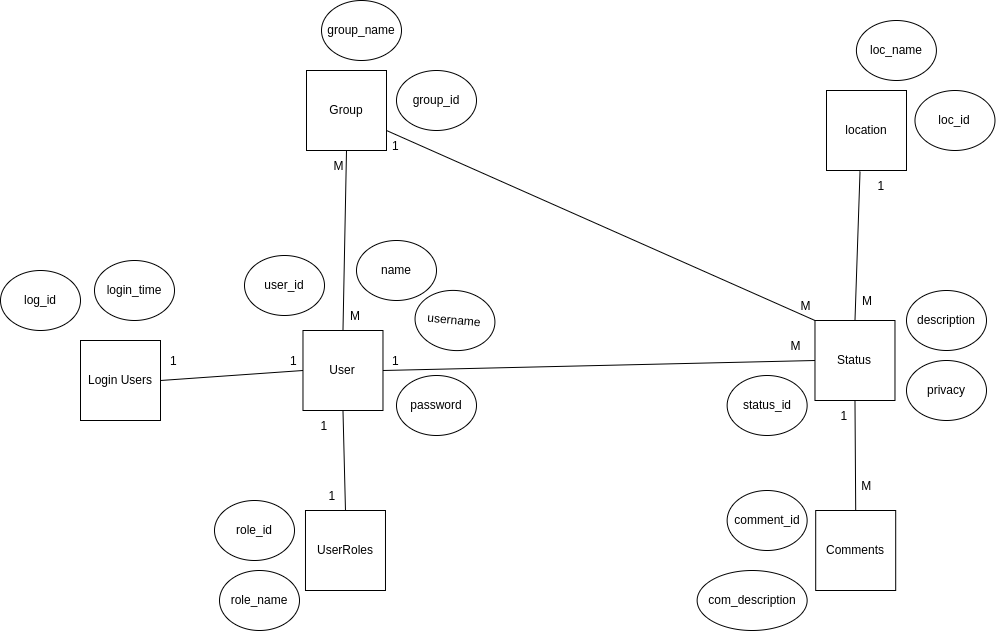

The diagram above was exported from draw.io. Its source (the exported page's mxGraphModel, read from the mxfile embedded in the PNG):
<mxGraphModel dx="1352" dy="807" grid="1" gridSize="10" guides="1" tooltips="1" connect="1" arrows="1" fold="1" page="1" pageScale="1" pageWidth="1200" pageHeight="1920" background="#ffffff" math="0" shadow="0">
  <root>
    <mxCell id="0" />
    <mxCell id="1" parent="0" />
    <mxCell id="2" value="Status" style="whiteSpace=wrap;html=1;aspect=fixed;" vertex="1" parent="1">
      <mxGeometry x="978.48" y="1530" width="80" height="80" as="geometry" />
    </mxCell>
    <mxCell id="3" value="user_id" style="ellipse;whiteSpace=wrap;html=1;" vertex="1" parent="1">
      <mxGeometry x="408" y="1465" width="80" height="60" as="geometry" />
    </mxCell>
    <mxCell id="4" value="description" style="ellipse;whiteSpace=wrap;html=1;" vertex="1" parent="1">
      <mxGeometry x="1070" y="1500" width="80" height="60" as="geometry" />
    </mxCell>
    <mxCell id="5" value="User" style="whiteSpace=wrap;html=1;aspect=fixed;" vertex="1" parent="1">
      <mxGeometry x="466.48" y="1540" width="80" height="80" as="geometry" />
    </mxCell>
    <mxCell id="6" value="name" style="ellipse;whiteSpace=wrap;html=1;" vertex="1" parent="1">
      <mxGeometry x="520" y="1450" width="80" height="60" as="geometry" />
    </mxCell>
    <mxCell id="7" value="username" style="ellipse;whiteSpace=wrap;html=1;rotation=5;" vertex="1" parent="1">
      <mxGeometry x="578.48" y="1500" width="80" height="60" as="geometry" />
    </mxCell>
    <mxCell id="8" value="password" style="ellipse;whiteSpace=wrap;html=1;" vertex="1" parent="1">
      <mxGeometry x="560" y="1585" width="80" height="60" as="geometry" />
    </mxCell>
    <mxCell id="9" value="location" style="whiteSpace=wrap;html=1;aspect=fixed;" vertex="1" parent="1">
      <mxGeometry x="990" y="1300" width="80" height="80" as="geometry" />
    </mxCell>
    <mxCell id="10" value="loc_id" style="ellipse;whiteSpace=wrap;html=1;" vertex="1" parent="1">
      <mxGeometry x="1078.48" y="1300" width="80" height="60" as="geometry" />
    </mxCell>
    <mxCell id="11" value="loc_name" style="ellipse;whiteSpace=wrap;html=1;" vertex="1" parent="1">
      <mxGeometry x="1019.9200000000001" y="1230" width="80" height="60" as="geometry" />
    </mxCell>
    <mxCell id="12" value="status_id" style="ellipse;whiteSpace=wrap;html=1;" vertex="1" parent="1">
      <mxGeometry x="890.64" y="1585" width="80" height="60" as="geometry" />
    </mxCell>
    <mxCell id="13" value="privacy" style="ellipse;whiteSpace=wrap;html=1;" vertex="1" parent="1">
      <mxGeometry x="1070" y="1570" width="80" height="60" as="geometry" />
    </mxCell>
    <mxCell id="14" value="Comments" style="whiteSpace=wrap;html=1;aspect=fixed;" vertex="1" parent="1">
      <mxGeometry x="979.2" y="1720" width="80" height="80" as="geometry" />
    </mxCell>
    <mxCell id="15" value="com_description" style="ellipse;whiteSpace=wrap;html=1;" vertex="1" parent="1">
      <mxGeometry x="860.6400000000001" y="1780" width="110" height="60" as="geometry" />
    </mxCell>
    <mxCell id="16" value="comment_id" style="ellipse;whiteSpace=wrap;html=1;" vertex="1" parent="1">
      <mxGeometry x="890.6400000000001" y="1700" width="80" height="60" as="geometry" />
    </mxCell>
    <mxCell id="17" value="" style="endArrow=none;html=1;rounded=0;entryX=0;entryY=0.5;entryDx=0;entryDy=0;exitX=1;exitY=0.5;exitDx=0;exitDy=0;" edge="1" source="5" target="2" parent="1">
      <mxGeometry width="50" height="50" relative="1" as="geometry">
        <mxPoint x="668.48" y="1730" as="sourcePoint" />
        <mxPoint x="718.48" y="1680" as="targetPoint" />
      </mxGeometry>
    </mxCell>
    <mxCell id="18" value="1" style="text;strokeColor=none;fillColor=none;align=left;verticalAlign=middle;spacingLeft=4;spacingRight=4;overflow=hidden;points=[[0,0.5],[1,0.5]];portConstraint=eastwest;rotatable=0;" vertex="1" parent="1">
      <mxGeometry x="550" y="1555" width="80" height="30" as="geometry" />
    </mxCell>
    <mxCell id="19" value="M" style="text;strokeColor=none;fillColor=none;align=left;verticalAlign=middle;spacingLeft=4;spacingRight=4;overflow=hidden;points=[[0,0.5],[1,0.5]];portConstraint=eastwest;rotatable=0;" vertex="1" parent="1">
      <mxGeometry x="948.48" y="1540" width="80" height="30" as="geometry" />
    </mxCell>
    <mxCell id="20" value="" style="endArrow=none;html=1;rounded=0;entryX=0.419;entryY=1.013;entryDx=0;entryDy=0;entryPerimeter=0;exitX=0.5;exitY=0;exitDx=0;exitDy=0;" edge="1" source="2" target="9" parent="1">
      <mxGeometry width="50" height="50" relative="1" as="geometry">
        <mxPoint x="758.48" y="1620" as="sourcePoint" />
        <mxPoint x="808.48" y="1570" as="targetPoint" />
      </mxGeometry>
    </mxCell>
    <mxCell id="21" value="1" style="text;strokeColor=none;fillColor=none;align=left;verticalAlign=middle;spacingLeft=4;spacingRight=4;overflow=hidden;points=[[0,0.5],[1,0.5]];portConstraint=eastwest;rotatable=0;" vertex="1" parent="1">
      <mxGeometry x="1035.52" y="1380" width="80" height="30" as="geometry" />
    </mxCell>
    <mxCell id="22" value="M" style="text;strokeColor=none;fillColor=none;align=left;verticalAlign=middle;spacingLeft=4;spacingRight=4;overflow=hidden;points=[[0,0.5],[1,0.5]];portConstraint=eastwest;rotatable=0;" vertex="1" parent="1">
      <mxGeometry x="1019.9200000000001" y="1495" width="80" height="30" as="geometry" />
    </mxCell>
    <mxCell id="23" value="" style="endArrow=none;html=1;rounded=0;entryX=0.5;entryY=1;entryDx=0;entryDy=0;exitX=0.5;exitY=0;exitDx=0;exitDy=0;" edge="1" source="14" target="2" parent="1">
      <mxGeometry width="50" height="50" relative="1" as="geometry">
        <mxPoint x="938.48" y="1770" as="sourcePoint" />
        <mxPoint x="988.48" y="1720" as="targetPoint" />
      </mxGeometry>
    </mxCell>
    <mxCell id="24" value="1" style="text;strokeColor=none;fillColor=none;align=left;verticalAlign=middle;spacingLeft=4;spacingRight=4;overflow=hidden;points=[[0,0.5],[1,0.5]];portConstraint=eastwest;rotatable=0;" vertex="1" parent="1">
      <mxGeometry x="998.48" y="1610" width="80" height="30" as="geometry" />
    </mxCell>
    <mxCell id="25" value="M" style="text;strokeColor=none;fillColor=none;align=left;verticalAlign=middle;spacingLeft=4;spacingRight=4;overflow=hidden;points=[[0,0.5],[1,0.5]];portConstraint=eastwest;rotatable=0;" vertex="1" parent="1">
      <mxGeometry x="1019.2" y="1680" width="80" height="30" as="geometry" />
    </mxCell>
    <mxCell id="26" value="role_id" style="ellipse;whiteSpace=wrap;html=1;" vertex="1" parent="1">
      <mxGeometry x="378" y="1710" width="80" height="60" as="geometry" />
    </mxCell>
    <mxCell id="27" value="UserRoles" style="whiteSpace=wrap;html=1;aspect=fixed;" vertex="1" parent="1">
      <mxGeometry x="468.98" y="1720" width="80" height="80" as="geometry" />
    </mxCell>
    <mxCell id="28" value="role_name" style="ellipse;whiteSpace=wrap;html=1;" vertex="1" parent="1">
      <mxGeometry x="383" y="1780" width="80" height="60" as="geometry" />
    </mxCell>
    <mxCell id="29" value="" style="endArrow=none;html=1;rounded=0;entryX=0.5;entryY=1;entryDx=0;entryDy=0;exitX=0.5;exitY=0;exitDx=0;exitDy=0;" edge="1" source="27" target="5" parent="1">
      <mxGeometry width="50" height="50" relative="1" as="geometry">
        <mxPoint x="688.48" y="1790" as="sourcePoint" />
        <mxPoint x="738.48" y="1740" as="targetPoint" />
      </mxGeometry>
    </mxCell>
    <mxCell id="30" value="1" style="text;strokeColor=none;fillColor=none;align=left;verticalAlign=middle;spacingLeft=4;spacingRight=4;overflow=hidden;points=[[0,0.5],[1,0.5]];portConstraint=eastwest;rotatable=0;" vertex="1" parent="1">
      <mxGeometry x="478.48" y="1620" width="80" height="30" as="geometry" />
    </mxCell>
    <mxCell id="31" value="1" style="text;strokeColor=none;fillColor=none;align=left;verticalAlign=middle;spacingLeft=4;spacingRight=4;overflow=hidden;points=[[0,0.5],[1,0.5]];portConstraint=eastwest;rotatable=0;" vertex="1" parent="1">
      <mxGeometry x="486.48" y="1690" width="80" height="30" as="geometry" />
    </mxCell>
    <mxCell id="32" value="Group" style="whiteSpace=wrap;html=1;aspect=fixed;" vertex="1" parent="1">
      <mxGeometry x="470.00000000000006" y="1280" width="80" height="80" as="geometry" />
    </mxCell>
    <mxCell id="33" value="group_id" style="ellipse;whiteSpace=wrap;html=1;" vertex="1" parent="1">
      <mxGeometry x="560" y="1280" width="80" height="60" as="geometry" />
    </mxCell>
    <mxCell id="34" value="group_name" style="ellipse;whiteSpace=wrap;html=1;" vertex="1" parent="1">
      <mxGeometry x="485.0000000000001" y="1210" width="80" height="60" as="geometry" />
    </mxCell>
    <mxCell id="35" value="" style="endArrow=none;html=1;rounded=0;entryX=0.5;entryY=1;entryDx=0;entryDy=0;exitX=0.5;exitY=0;exitDx=0;exitDy=0;" edge="1" source="5" target="32" parent="1">
      <mxGeometry width="50" height="50" relative="1" as="geometry">
        <mxPoint x="698.48" y="1480" as="sourcePoint" />
        <mxPoint x="748.48" y="1430" as="targetPoint" />
      </mxGeometry>
    </mxCell>
    <mxCell id="36" value="M" style="text;strokeColor=none;fillColor=none;align=left;verticalAlign=middle;spacingLeft=4;spacingRight=4;overflow=hidden;points=[[0,0.5],[1,0.5]];portConstraint=eastwest;rotatable=0;" vertex="1" parent="1">
      <mxGeometry x="491.48" y="1360" width="80" height="30" as="geometry" />
    </mxCell>
    <mxCell id="37" value="M" style="text;strokeColor=none;fillColor=none;align=left;verticalAlign=middle;spacingLeft=4;spacingRight=4;overflow=hidden;points=[[0,0.5],[1,0.5]];portConstraint=eastwest;rotatable=0;" vertex="1" parent="1">
      <mxGeometry x="508" y="1510" width="80" height="30" as="geometry" />
    </mxCell>
    <mxCell id="38" value="" style="endArrow=none;html=1;rounded=0;entryX=1;entryY=0.75;entryDx=0;entryDy=0;exitX=0;exitY=0;exitDx=0;exitDy=0;" edge="1" source="2" target="32" parent="1">
      <mxGeometry width="50" height="50" relative="1" as="geometry">
        <mxPoint x="828.48" y="1500" as="sourcePoint" />
        <mxPoint x="528.48" y="1300" as="targetPoint" />
      </mxGeometry>
    </mxCell>
    <mxCell id="39" value="1" style="text;strokeColor=none;fillColor=none;align=left;verticalAlign=middle;spacingLeft=4;spacingRight=4;overflow=hidden;points=[[0,0.5],[1,0.5]];portConstraint=eastwest;rotatable=0;" vertex="1" parent="1">
      <mxGeometry x="550" y="1340" width="80" height="30" as="geometry" />
    </mxCell>
    <mxCell id="40" value="M" style="text;strokeColor=none;fillColor=none;align=left;verticalAlign=middle;spacingLeft=4;spacingRight=4;overflow=hidden;points=[[0,0.5],[1,0.5]];portConstraint=eastwest;rotatable=0;" vertex="1" parent="1">
      <mxGeometry x="958.48" y="1500" width="80" height="30" as="geometry" />
    </mxCell>
    <mxCell id="41" value="Login Users" style="whiteSpace=wrap;html=1;aspect=fixed;" vertex="1" parent="1">
      <mxGeometry x="244.00000000000006" y="1550" width="80" height="80" as="geometry" />
    </mxCell>
    <mxCell id="42" value="log_id" style="ellipse;whiteSpace=wrap;html=1;" vertex="1" parent="1">
      <mxGeometry x="164" y="1480" width="80" height="60" as="geometry" />
    </mxCell>
    <mxCell id="43" value="login_time" style="ellipse;whiteSpace=wrap;html=1;" vertex="1" parent="1">
      <mxGeometry x="258" y="1470" width="80" height="60" as="geometry" />
    </mxCell>
    <mxCell id="44" value="" style="endArrow=none;html=1;rounded=0;entryX=1;entryY=0.5;entryDx=0;entryDy=0;exitX=0;exitY=0.5;exitDx=0;exitDy=0;" edge="1" source="5" target="41" parent="1">
      <mxGeometry width="50" height="50" relative="1" as="geometry">
        <mxPoint x="450" y="1610" as="sourcePoint" />
        <mxPoint x="500" y="1560" as="targetPoint" />
      </mxGeometry>
    </mxCell>
    <mxCell id="45" value="1" style="text;strokeColor=none;fillColor=none;align=left;verticalAlign=middle;spacingLeft=4;spacingRight=4;overflow=hidden;points=[[0,0.5],[1,0.5]];portConstraint=eastwest;rotatable=0;" vertex="1" parent="1">
      <mxGeometry x="448" y="1555" width="80" height="30" as="geometry" />
    </mxCell>
    <mxCell id="46" value="1" style="text;strokeColor=none;fillColor=none;align=left;verticalAlign=middle;spacingLeft=4;spacingRight=4;overflow=hidden;points=[[0,0.5],[1,0.5]];portConstraint=eastwest;rotatable=0;" vertex="1" parent="1">
      <mxGeometry x="328" y="1555" width="80" height="30" as="geometry" />
    </mxCell>
  </root>
</mxGraphModel>